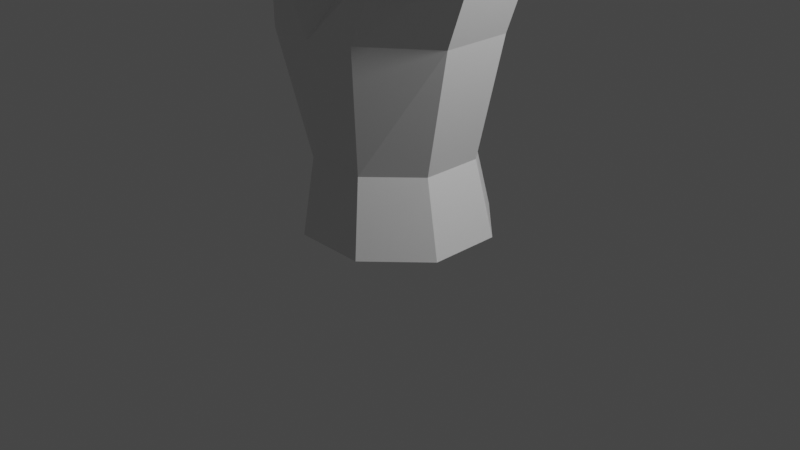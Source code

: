 # Source: tree.blend  (saved by Blender 3.5.10; exported with 4.5.12 LTS)
import bpy
from mathutils import Matrix  # noqa: F401  (used for matrix-valued properties, if any)

bpy.ops.wm.read_factory_settings(use_empty=True)
scene = bpy.context.scene
scene.name = 'Scene'

# ---- collections
col_collection = bpy.data.collections.new('Collection'); scene.collection.children.link(col_collection)

# ---- materials (node trees are filled in below, after node groups)
mat_material = bpy.data.materials.new('Material')
mat_material.alpha_threshold = 0.0
mat_material.use_transparent_shadow = False
mat_material.roughness = 0.5
mat_material.line_color = (0.0, 0.0, 0.0, 1.0)

# ---- material node trees
mat_material.use_nodes = True; mat_material.node_tree.nodes.clear()
_N = mat_material.node_tree.nodes; _L = mat_material.node_tree.links
n0 = _N.new('ShaderNodeOutputMaterial'); n0.name = 'Material Output'; n0.location = (300, 300)
n1 = _N.new('ShaderNodeBsdfPrincipled'); n1.name = 'Principled BSDF'; n1.location = (10, 300)
n1.distribution = 'GGX'
n1.subsurface_method = 'RANDOM_WALK_SKIN'
n1.inputs[3].default_value = 1.45
n1.inputs[27].default_value = (0.0, 0.0, 0.0, 1.0)
n1.inputs[28].default_value = 1.0
_L.new(n1.outputs[0], n0.inputs[0])
n0.is_active_output = True

# ---- world
world_world = bpy.data.worlds.new('World'); scene.world = world_world
world_world.use_nodes = True; world_world.node_tree.nodes.clear()
_N = world_world.node_tree.nodes; _L = world_world.node_tree.links
n0 = _N.new('ShaderNodeOutputWorld'); n0.name = 'World Output'; n0.location = (300, 300)
n1 = _N.new('ShaderNodeBackground'); n1.name = 'Background'; n1.location = (10, 300)
n1.inputs[0].default_value = (0.05088, 0.05088, 0.05088, 1.0)
_L.new(n1.outputs[0], n0.inputs[0])
n0.is_active_output = True
world_world.color = (0.05088, 0.05088, 0.05088)
world_world.use_sun_shadow = False
world_world.sun_shadow_jitter_overblur = 0.0

# ---- cameras
cam_camera = bpy.data.cameras.new('Camera')
cam_camera.clip_end = 100.0
cam_camera.ortho_scale = 7.314

# ---- lights
light_light = bpy.data.lights.new('Light', 'POINT')
light_light.transmission_factor = 0.0
light_light.energy = 1000.0
light_light.shadow_soft_size = 0.1
light_light.shadow_maximum_resolution = 0.006
light_light.use_absolute_resolution = True

# ---- meshes
me_cube = bpy.data.meshes.new('Cube')
me_cube.from_pydata([(-0.3827, 0.9239, 0.0), (-0.9239, 0.3827, 0.0), (-0.9239, -0.3827, 0.0), (-0.3827, -0.9239, 0.0), (0.3827, -0.9239, 0.0), (0.9239, -0.3827, 0.0), (0.9239, 0.3827, 0.0), (0.3827, 0.9239, 0.0), (-0.3735, 0.7788, 0.7877), (-0.8297, 0.3226, 0.7877), (-0.8297, -0.3226, 0.7877), (-0.3735, -0.7788, 0.7877), (0.2717, -0.7788, 0.7877), (0.7279, -0.3226, 0.7877), (0.7279, 0.3226, 0.7877), (0.2717, 0.7788, 0.7877), (-0.58, 1.002, 2.073), (-1.233, 0.3708, 2.073), (-1.233, -0.3708, 2.073), (-0.58, -1.002, 2.073), (0.3438, -0.8951, 2.073), (0.997, -0.3708, 2.073), (0.997, 0.3708, 2.073), (0.3438, 0.8951, 2.073), (0.7101, -0.8951, 2.874), (1.321, -0.3708, 2.951), (1.321, 0.3708, 2.951), (0.7101, 0.8951, 2.874), (-0.7477, 0.8951, 2.852), (-1.469, 0.3708, 2.868), (-1.469, -0.3708, 2.868), (-0.7477, -0.8951, 2.852), (-0.05356, -1.058, 2.073), (-0.05356, 1.074, 2.073), (0.1066, -0.3471, 2.889), (0.1066, 0.3635, 2.889), (-0.2626, -0.3471, 3.482), (-0.2626, 0.3635, 3.482), (0.6362, -0.2391, 3.519), (0.6364, 0.255, 3.519), (-0.9959, 0.9311, 3.482), (-1.782, 0.4068, 3.482), (-1.782, -0.3348, 3.482), (-0.9959, -0.8592, 3.482), (1.105, -0.5021, 3.526), (1.58, -0.001835, 3.526), (0.7959, -0.2606, 4.201), (1.108, 0.4936, 3.526), (0.7893, 0.1956, 4.201), (1.252, -0.5024, 4.096), (1.706, -0.002398, 3.998), (1.233, 0.4498, 4.096), (0.8092, -0.2684, 4.358), (0.7981, 0.1734, 4.359), (1.263, -0.4891, 4.47), (1.674, 0.01947, 4.636), (1.215, 0.4013, 4.47), (0.6496, -0.2856, 4.652), (0.6332, 0.1266, 4.652), (1.069, -0.4685, 4.908), (1.417, -0.01121, 5.196), (0.9982, 0.3063, 4.908), (0.541, -0.3078, 5.082), (0.5148, 0.05596, 5.082), (0.9793, -0.4569, 5.225), (1.338, -0.02592, 5.398), (0.8925, 0.2445, 5.225), (0.5739, -0.3235, 5.438), (0.5354, 0.01602, 5.438), (1.011, -0.4422, 5.475), (1.345, -0.01826, 5.529), (0.9025, 0.2247, 5.475), (0.7315, -0.3181, 5.826), (0.676, 0.00125, 5.826), (1.132, -0.4053, 5.763), (1.397, 0.008812, 5.707), (0.9912, 0.2324, 5.763), (1.091, -0.2242, 6.267), (1.008, 0.06218, 6.267), (1.356, -0.307, 6.068), (1.486, 0.05516, 5.872), (1.18, 0.2812, 6.068), (1.904, 0.2965, 6.903), (1.789, 0.5104, 6.903), (2.101, 0.2466, 6.724), (2.123, 0.524, 6.544), (1.867, 0.6863, 6.724), (2.557, 0.89, 7.692), (2.439, 1.067, 7.692), (2.756, 0.8848, 7.571), (2.773, 1.157, 7.445), (2.515, 1.247, 7.571), (2.749, 1.138, 7.714), (2.577, 1.33, 7.582), (2.796, 1.253, 7.475), (2.775, 1.237, 7.703), (2.397, 1.031, 7.641), (2.473, 1.211, 7.516), (2.731, 1.116, 7.387), (2.714, 0.8437, 7.516), (2.515, 0.8517, 7.641), (2.487, 1.126, 7.741), (2.524, 1.268, 7.66), (2.659, 1.186, 7.752), (2.609, 0.8718, 7.742), (2.779, 0.8675, 7.639), (2.758, 0.9751, 7.794), (2.814, 2.028, 7.624), (3.02, 1.957, 7.524), (2.991, 1.934, 7.727), (3.212, 2.864, 7.824), (3.394, 2.802, 7.735), (3.36, 2.755, 7.912), (3.644, 3.571, 8.145), (3.802, 3.517, 8.065), (3.762, 3.452, 8.213), (4.071, 4.168, 8.54), (4.206, 4.119, 8.469), (4.16, 4.044, 8.585), (2.847, 0.6232, 8.145), (3.017, 0.6193, 8.042), (2.959, 0.7636, 8.135), (2.518, 1.352, 8.143), (2.551, 1.493, 8.062), (2.661, 1.392, 8.114), (2.632, 0.8468, 7.782), (2.778, 0.9527, 7.83), (2.802, 0.8424, 7.679), (2.661, 1.205, 7.786), (2.489, 1.148, 7.779), (2.526, 1.289, 7.698), (3.135, 0.5805, 8.6), (3.287, 0.5777, 8.508), (3.215, 0.7136, 8.56), (3.409, 0.7691, 9.014), (3.53, 0.7678, 8.94), (3.444, 0.8632, 8.935), (3.593, 1.074, 9.272), (3.679, 1.074, 9.219), (3.599, 1.14, 9.186), (3.713, 1.479, 9.465), (3.799, 1.478, 9.412), (3.723, 1.522, 9.386)], [], [(3, 11, 10, 2), (1, 9, 8, 0), (0, 8, 15, 7), (6, 14, 13, 5), (4, 12, 11, 3), (2, 10, 9, 1), (7, 15, 14, 6), (5, 13, 12, 4), (13, 14, 22, 21), (11, 32, 19), (9, 10, 18, 17), (14, 15, 23, 22), (12, 13, 21, 20), (10, 11, 19, 18), (8, 9, 17, 16), (15, 33, 23), (22, 23, 27, 26), (21, 22, 26, 25), (20, 21, 25, 24), (18, 19, 31, 30), (17, 18, 30, 29), (16, 17, 29, 28), (32, 11, 12), (12, 20, 32), (33, 15, 8), (8, 16, 33), (19, 32, 31), (20, 24, 32), (16, 28, 33), (23, 33, 27), (31, 32, 34), (32, 24, 34), (33, 28, 35), (33, 35, 27), (34, 35, 37, 36), (35, 34, 38, 39), (30, 31, 43, 42), (29, 30, 42, 41), (28, 29, 41, 40), (34, 36, 31), (43, 31, 36), (40, 37, 28), (28, 37, 35), (34, 24, 38), (35, 39, 27), (26, 27, 47, 45), (25, 26, 45), (24, 25, 45, 44), (24, 44, 38), (39, 47, 27), (44, 45, 50, 49), (45, 47, 51, 50), (38, 44, 49, 46), (47, 39, 48, 51), (39, 38, 46, 48), (51, 48, 53, 56), (50, 51, 56, 55), (46, 49, 54, 52), (48, 46, 52, 53), (49, 50, 55, 54), (55, 56, 61, 60), (53, 52, 57, 58), (52, 54, 59, 57), (56, 53, 58, 61), (54, 55, 60, 59), (61, 58, 63, 66), (59, 60, 65, 64), (60, 61, 66, 65), (58, 57, 62, 63), (57, 59, 64, 62), (65, 66, 71, 70), (63, 62, 67, 68), (62, 64, 69, 67), (66, 63, 68, 71), (64, 65, 70, 69), (71, 68, 73, 76), (76, 73, 78, 81), (69, 70, 75, 74), (70, 71, 76, 75), (68, 67, 72, 73), (67, 69, 74, 72), (80, 81, 86, 85), (74, 75, 80, 79), (75, 76, 81, 80), (73, 72, 77, 78), (72, 74, 79, 77), (97, 96, 88, 91), (78, 77, 82, 83), (77, 79, 84, 82), (81, 78, 83, 86), (79, 80, 85, 84), (89, 90, 92), (99, 98, 90, 89), (98, 97, 91, 90), (96, 100, 87, 88), (100, 99, 89, 87), (88, 92, 103, 101), (92, 90, 94, 95), (92, 87, 104, 106), (87, 92, 88), (95, 94, 108, 109), (91, 92, 95, 93), (90, 91, 93, 94), (82, 84, 99, 100), (83, 82, 100, 96), (85, 86, 97, 98), (84, 85, 98, 99), (86, 83, 96, 97), (129, 128, 124, 122), (92, 91, 102, 103), (91, 88, 101, 102), (126, 125, 119, 121), (89, 92, 106, 105), (87, 89, 105, 104), (109, 108, 111, 112), (93, 95, 109, 107), (94, 93, 107, 108), (112, 111, 114, 115), (107, 109, 112, 110), (108, 107, 110, 111), (115, 114, 117, 118), (110, 112, 115, 113), (111, 110, 113, 114), (118, 117, 116), (113, 115, 118, 116), (114, 113, 116, 117), (121, 119, 131, 133), (127, 126, 121, 120), (125, 127, 120, 119), (123, 122, 124), (128, 130, 123, 124), (130, 129, 122, 123), (104, 105, 127, 125), (105, 106, 126, 127), (106, 104, 125, 126), (102, 101, 129, 130), (103, 102, 130, 128), (101, 103, 128, 129), (133, 131, 134, 136), (120, 121, 133, 132), (119, 120, 132, 131), (136, 134, 137, 139), (132, 133, 136, 135), (131, 132, 135, 134), (139, 137, 140, 142), (135, 136, 139, 138), (134, 135, 138, 137), (142, 140, 141), (138, 139, 142, 141), (137, 138, 141, 140)])
_uv = me_cube.uv_layers.new(name='UVMap')
_uv.uv.foreach_set('vector', [0.0, 0.0, 0.0, 0.0, 0.0, 0.0, 0.0, 0.0, 0.0, 0.0, 0.0, 0.0, 0.0, 0.0, 0.0, 0.0, 0.0, 0.0, 0.0, 0.0, 0.0, 0.0, 0.0, 0.0, 0.0, 0.0, 0.0, 0.0, 0.0, 0.0, 0.0, 0.0, 0.0, 0.0, 0.0, 0.0, 0.0, 0.0, 0.0, 0.0, 0.0, 0.0, 0.0, 0.0, 0.0, 0.0, 0.0, 0.0, 0.0, 0.0, 0.0, 0.0, 0.0, 0.0, 0.0, 0.0, 0.0, 0.0, 0.0, 0.0, 0.0, 0.0, 0.0, 0.0, 0.0, 0.0, 0.0, 0.0, 0.0, 0.0, 0.0, 0.0, 0.0, 0.0, 0.0, 0.0, 0.0, 0.0, 0.0, 0.0, 0.0, 0.0, 0.0, 0.0, 0.0, 0.0, 0.0, 0.0, 0.0, 0.0, 0.0, 0.0, 0.0, 0.0, 0.0, 0.0, 0.0, 0.0, 0.0, 0.0, 0.0, 0.0, 0.0, 0.0, 0.0, 0.0, 0.0, 0.0, 0.0, 0.0, 0.0, 0.0, 0.0, 0.0, 0.0, 0.0, 0.0, 0.0, 0.0, 0.0, 0.0, 0.0, 0.0, 0.0, 0.0, 0.0, 0.0, 0.0, 0.0, 0.0, 0.0, 0.0, 0.0, 0.0, 0.0, 0.0, 0.0, 0.0, 0.0, 0.0, 0.0, 0.0, 0.0, 0.0, 0.0, 0.0, 0.0, 0.0, 0.0, 0.0, 0.0, 0.0, 0.0, 0.0, 0.0, 0.0, 0.0, 0.0, 0.0, 0.0, 0.0, 0.0, 0.0, 0.0, 0.0, 0.0, 0.0, 0.0, 0.0, 0.0, 0.0, 0.0, 0.0, 0.0, 0.0, 0.0, 0.0, 0.0, 0.0, 0.0, 0.0, 0.0, 0.0, 0.0, 0.0, 0.0, 0.0, 0.0, 0.0, 0.0, 0.0, 0.0, 0.0, 0.0, 0.0, 0.0, 0.0, 0.0, 0.0, 0.0, 0.0, 0.0, 0.0, 0.0, 0.0, 0.0, 0.0, 0.0, 0.0, 0.0, 0.0, 0.0, 0.0, 0.0, 0.0, 0.0, 0.0, 0.0, 0.0, 0.0, 0.0, 0.0, 0.0, 0.0, 0.0, 0.0, 0.0, 0.0, 0.0, 0.0, 0.0, 0.0, 0.0, 0.0, 0.0, 0.0, 0.0, 0.0, 0.0, 0.0, 0.0, 0.0, 0.0, 0.0, 0.0, 0.0, 0.0, 0.0, 0.0, 0.0, 0.0, 0.0, 0.0, 0.0, 0.0, 0.0, 0.0, 0.0, 0.0, 0.0, 0.0, 0.0, 0.0, 0.0, 0.0, 0.0, 0.0, 0.0, 0.0, 0.0, 0.0, 0.0, 0.0, 0.0, 0.0, 0.0, 0.0, 0.0, 0.0, 0.0, 0.0, 0.0, 0.0, 0.0, 0.0, 0.0, 0.0, 0.0, 0.0, 0.0, 0.0, 0.0, 0.0, 0.0, 0.0, 0.0, 0.0, 0.0, 0.0, 0.0, 0.0, 0.0, 0.0, 0.0, 0.0, 0.0, 0.0, 0.0, 0.0, 0.0, 0.0, 0.0, 0.0, 0.0, 0.0, 0.0, 0.0, 0.0, 0.0, 0.0, 0.0, 0.0, 0.0, 0.0, 0.0, 0.0, 0.0, 0.0, 0.0, 0.0, 0.0, 0.0, 0.0, 0.0, 0.0, 0.0, 0.0, 0.0, 0.0, 0.0, 0.0, 0.0, 0.0, 0.0, 0.0, 0.0, 0.0, 0.0, 0.0, 0.0, 0.0, 0.0, 0.0, 0.0, 0.0, 0.0, 0.0, 0.0, 0.0, 0.0, 0.0, 0.0, 0.0, 0.0, 0.0, 0.0, 0.0, 0.0, 0.0, 0.0, 0.0, 0.0, 0.0, 0.0, 0.0, 0.0, 0.0, 0.0, 0.0, 0.0, 0.0, 0.0, 0.0, 0.0, 0.0, 0.0, 0.0, 0.0, 0.0, 0.0, 0.0, 0.0, 0.0, 0.0, 0.0, 0.0, 0.0, 0.0, 0.0, 0.0, 0.0, 0.0, 0.0, 0.0, 0.0, 0.0, 0.0, 0.0, 0.0, 0.0, 0.0, 0.0, 0.0, 0.0, 0.0, 0.0, 0.0, 0.0, 0.0, 0.0, 0.0, 0.0, 0.0, 0.0, 0.0, 0.0, 0.0, 0.0, 0.0, 0.0, 0.0, 0.0, 0.0, 0.0, 0.0, 0.0, 0.0, 0.0, 0.0, 0.0, 0.0, 0.0, 0.0, 0.0, 0.0, 0.0, 0.0, 0.0, 0.0, 0.0, 0.0, 0.0, 0.0, 0.0, 0.0, 0.0, 0.0, 0.0, 0.0, 0.0, 0.0, 0.0, 0.0, 0.0, 0.0, 0.0, 0.0, 0.0, 0.0, 0.0, 0.0, 0.0, 0.0, 0.0, 0.0, 0.0, 0.0, 0.0, 0.0, 0.0, 0.0, 0.0, 0.0, 0.0, 0.0, 0.0, 0.0, 0.0, 0.0, 0.0, 0.0, 0.0, 0.0, 0.0, 0.0, 0.0, 0.0, 0.0, 0.0, 0.0, 0.0, 0.0, 0.0, 0.0, 0.0, 0.0, 0.0, 0.0, 0.0, 0.0, 0.0, 0.0, 0.0, 0.0, 0.0, 0.0, 0.0, 0.0, 0.0, 0.0, 0.0, 0.0, 0.0, 0.0, 0.0, 0.0, 0.0, 0.0, 0.0, 0.0, 0.0, 0.0, 0.0, 0.0, 0.0, 0.0, 0.0, 0.0, 0.0, 0.0, 0.0, 0.0, 0.0, 0.0, 0.0, 0.0, 0.0, 0.0, 0.0, 0.0, 0.0, 0.0, 0.0, 0.0, 0.0, 0.0, 0.0, 0.0, 0.0, 0.0, 0.0, 0.0, 0.0, 0.0, 0.0, 0.0, 0.0, 0.0, 0.0, 0.0, 0.0, 0.0, 0.0, 0.0, 0.0, 0.0, 0.0, 0.0, 0.0, 0.0, 0.0, 0.0, 0.0, 0.0, 0.0, 0.0, 0.0, 0.0, 0.0, 0.0, 0.0, 0.0, 0.0, 0.0, 0.0, 0.0, 0.0, 0.0, 0.0, 0.0, 0.0, 0.0, 0.0, 0.0, 0.0, 0.0, 0.0, 0.0, 0.0, 0.0, 0.0, 0.0, 0.0, 0.0, 0.0, 0.0, 0.0, 0.0, 0.0, 0.0, 0.0, 0.0, 0.0, 0.0, 0.0, 0.0, 0.0, 0.0, 0.0, 0.0, 0.0, 0.0, 0.0, 0.0, 0.0, 0.0, 0.0, 0.0, 0.0, 0.0, 0.0, 0.0, 0.0, 0.0, 0.0, 0.0, 0.0, 0.0, 0.0, 0.0, 0.0, 0.0, 0.0, 0.0, 0.0, 0.0, 0.0, 0.0, 0.0, 0.0, 0.0, 0.0, 0.0, 0.0, 0.0, 0.0, 0.0, 0.0, 0.0, 0.0, 0.0, 0.0, 0.0, 0.0, 0.0, 0.0, 0.0, 0.0, 0.0, 0.0, 0.0, 0.0, 0.0, 0.0, 0.0, 0.0, 0.0, 0.0, 0.0, 0.0, 0.0, 0.0, 0.0, 0.0, 0.0, 0.0, 0.0, 0.0, 0.0, 0.0, 0.0, 0.0, 0.0, 0.0, 0.0, 0.0, 0.0, 0.0, 0.0, 0.0, 0.0, 0.0, 0.0, 0.0, 0.0, 0.0, 0.0, 0.0, 0.0, 0.0, 0.0, 0.0, 0.0, 0.0, 0.0, 0.0, 0.0, 0.0, 0.0, 0.0, 0.0, 0.0, 0.0, 0.0, 0.0, 0.0, 0.0, 0.0, 0.0, 0.0, 0.0, 0.0, 0.0, 0.0, 0.0, 0.0, 0.0, 0.0, 0.0, 0.0, 0.0, 0.0, 0.0, 0.0, 0.0, 0.0, 0.0, 0.0, 0.0, 0.0, 0.0, 0.0, 0.0, 0.0, 0.0, 0.0, 0.0, 0.0, 0.0, 0.0, 0.0, 0.0, 0.0, 0.0, 0.0, 0.0, 0.0, 0.0, 0.0, 0.0, 0.0, 0.0, 0.0, 0.0, 0.0, 0.0, 0.0, 0.0, 0.0, 0.0, 0.0, 0.0, 0.0, 0.0, 0.0, 0.0, 0.0, 0.0, 0.0, 0.0, 0.0, 0.0, 0.0, 0.0, 0.0, 0.0, 0.0, 0.0, 0.0, 0.0, 0.0, 0.0, 0.0, 0.0, 0.0, 0.0, 0.0, 0.0, 0.0, 0.0, 0.0, 0.0, 0.0, 0.0, 0.0, 0.0, 0.0, 0.0, 0.0, 0.0, 0.0, 0.0, 0.0, 0.0, 0.0, 0.0, 0.0, 0.0, 0.0, 0.0, 0.0, 0.0, 0.0, 0.0, 0.0, 0.0, 0.0, 0.0, 0.0, 0.0, 0.0, 0.0, 0.0, 0.0, 0.0, 0.0, 0.0, 0.0, 0.0, 0.0, 0.0, 0.0, 0.0, 0.0, 0.0, 0.0, 0.0, 0.0, 0.0, 0.0, 0.0, 0.0, 0.0, 0.0, 0.0, 0.0, 0.0, 0.0, 0.0, 0.0, 0.0, 0.0, 0.0, 0.0, 0.0, 0.0, 0.0, 0.0, 0.0, 0.0, 0.0, 0.0, 0.0, 0.0, 0.0, 0.0, 0.0, 0.0, 0.0, 0.0, 0.0, 0.0, 0.0, 0.0, 0.0, 0.0, 0.0, 0.0, 0.0, 0.0, 0.0, 0.0, 0.0, 0.0, 0.0, 0.0, 0.0, 0.0, 0.0, 0.0, 0.0, 0.0, 0.0, 0.0, 0.0, 0.0, 0.0, 0.0, 0.0, 0.0, 0.0, 0.0, 0.0, 0.0, 0.0, 0.0, 0.0, 0.0, 0.0, 0.0, 0.0, 0.0, 0.0, 0.0, 0.0, 0.0, 0.0, 0.0, 0.0, 0.0, 0.0, 0.0, 0.0, 0.0, 0.0, 0.0, 0.0, 0.0, 0.0, 0.0, 0.0, 0.0, 0.0, 0.0, 0.0, 0.0, 0.0, 0.0, 0.0, 0.0, 0.0, 0.0, 0.0, 0.0, 0.0, 0.0, 0.0, 0.0, 0.0, 0.0, 0.0, 0.0, 0.0, 0.0, 0.0, 0.0, 0.0, 0.0, 0.0, 0.0, 0.0, 0.0, 0.0, 0.0, 0.0, 0.0, 0.0, 0.0, 0.0, 0.0, 0.0, 0.0, 0.0, 0.0, 0.0, 0.0, 0.0, 0.0, 0.0, 0.0, 0.0, 0.0, 0.0, 0.0, 0.0, 0.0, 0.0, 0.0, 0.0, 0.0, 0.0, 0.0, 0.0, 0.0, 0.0, 0.0, 0.0, 0.0, 0.0, 0.0, 0.0, 0.0, 0.0, 0.0, 0.0, 0.0, 0.0, 0.0, 0.0, 0.0, 0.0, 0.0, 0.0, 0.0, 0.0, 0.0, 0.0, 0.0, 0.0, 0.0, 0.0, 0.0, 0.0, 0.0, 0.0, 0.0, 0.0, 0.0, 0.0, 0.0, 0.0, 0.0, 0.0, 0.0, 0.0, 0.0, 0.0, 0.0, 0.0, 0.0, 0.0, 0.0, 0.0, 0.0, 0.0, 0.0, 0.0, 0.0, 0.0, 0.0, 0.0, 0.0, 0.0, 0.0, 0.0, 0.0, 0.0, 0.0, 0.0, 0.0, 0.0, 0.0, 0.0, 0.0, 0.0, 0.0, 0.0, 0.0, 0.0, 0.0, 0.0, 0.0, 0.0, 0.0, 0.0, 0.0, 0.0, 0.0, 0.0, 0.0, 0.0, 0.0, 0.0, 0.0, 0.0, 0.0, 0.0, 0.0, 0.0, 0.0, 0.0, 0.0, 0.0, 0.0, 0.0, 0.0, 0.0, 0.0, 0.0, 0.0, 0.0, 0.0, 0.0, 0.0, 0.0, 0.0, 0.0, 0.0, 0.0, 0.0, 0.0, 0.0, 0.0, 0.0])
me_cube.materials.append(mat_material)
me_cube.use_mirror_vertex_groups = False
me_cube.update()

# ---- objects
ob_cube = bpy.data.objects.new('Cube', me_cube)
ob_light = bpy.data.objects.new('Light', light_light)
ob_camera = bpy.data.objects.new('Camera', cam_camera)

# ---- transforms, parenting, visibility, modifiers, constraints
ob_cube.location = (0.0, 0.0, 0.0)
ob_cube.lock_rotations_4d = False
ob_cube.empty_display_type = 'ARROWS'
ob_cube.lineart.crease_threshold = 0.0
ob_light.location = (4.076, 1.005, 5.904)
ob_light.rotation_euler = (0.6503, 0.05522, 1.866)
ob_light.lock_rotations_4d = False
ob_light.empty_display_type = 'ARROWS'
ob_light.color = (0.0, 0.0, 0.0, 0.0)
ob_light.lineart.crease_threshold = 0.0
ob_camera.location = (7.359, -6.926, 4.958)
ob_camera.rotation_euler = (1.109, 0.0, 0.8149)
ob_camera.lock_rotations_4d = False
ob_camera.empty_display_type = 'ARROWS'
ob_camera.color = (0.0, 0.0, 0.0, 0.0)
ob_camera.display_type = 'WIRE'
ob_camera.lineart.crease_threshold = 0.0

# ---- collection membership
col_collection.objects.link(ob_cube)
col_collection.objects.link(ob_light)
col_collection.objects.link(ob_camera)

# ---- scene / render settings (as saved in the file)
scene.camera = ob_camera
scene.frame_start = 1; scene.frame_end = 250; scene.frame_set(1)
scene.render.engine = 'BLENDER_EEVEE_NEXT'
scene.cycles.sampling_pattern = 'TABULATED_SOBOL'
scene.view_settings.view_transform = 'Filmic'
bpy.context.view_layer.update()
